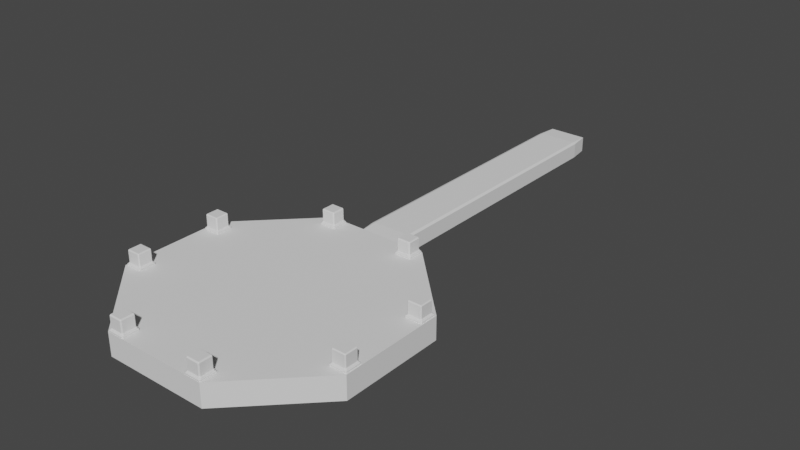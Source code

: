 # Source: Hugo_Stage.blend  (saved by Blender 2.91.10; exported with 4.5.12 LTS)
import bpy
from mathutils import Matrix  # noqa: F401  (used for matrix-valued properties, if any)

bpy.ops.wm.read_factory_settings(use_empty=True)
scene = bpy.context.scene
scene.name = 'Scene'

# ---- collections
col_collection = bpy.data.collections.new('Collection'); scene.collection.children.link(col_collection)

# ---- world
world_world = bpy.data.worlds.new('World'); scene.world = world_world
world_world.use_nodes = True; world_world.node_tree.nodes.clear()
_N = world_world.node_tree.nodes; _L = world_world.node_tree.links
n0 = _N.new('ShaderNodeOutputWorld'); n0.name = 'World Output'; n0.location = (300, 300)
n1 = _N.new('ShaderNodeBackground'); n1.name = 'Background'; n1.location = (10, 300)
n1.inputs[0].default_value = (0.05088, 0.05088, 0.05088, 1.0)
_L.new(n1.outputs[0], n0.inputs[0])
n0.is_active_output = True
world_world.color = (0.05088, 0.05088, 0.05088)
world_world.use_sun_shadow = False
world_world.sun_shadow_jitter_overblur = 0.0

# ---- meshes
me_cube_001 = bpy.data.meshes.new('Cube.001')
me_cube_001.from_pydata([(-0.8724, -0.8724, -1.0), (-0.8724, -1.0, -0.8724), (-1.0, -0.8724, -0.8724), (-0.8724, -1.0, 0.8724), (-0.8724, -0.8724, 1.0), (-1.0, -0.8724, 0.8724), (-0.8724, 0.8724, -1.0), (-1.0, 0.8724, -0.8724), (-0.8724, 1.0, -0.8724), (-0.8724, 0.8724, 1.0), (-0.8724, 1.0, 0.8724), (-1.0, 0.8724, 0.8724), (0.8724, -0.8724, -1.0), (1.0, -0.8724, -0.8724), (0.8724, -1.0, -0.8724), (0.8724, -0.8724, 1.0), (0.8724, -1.0, 0.8724), (1.0, -0.8724, 0.8724), (0.8724, 0.8724, -1.0), (0.8724, 1.0, -0.8724), (1.0, 0.8724, -0.8724), (0.8724, 0.8724, 1.0), (1.0, 0.8724, 0.8724), (0.8724, 1.0, 0.8724)], [], [(14, 16, 3, 1), (20, 22, 17, 13), (21, 9, 4, 15), (2, 5, 11, 7), (8, 10, 23, 19), (0, 1, 2), (3, 4, 5), (6, 7, 8), (9, 10, 11), (12, 13, 14), (15, 16, 17), (18, 19, 20), (21, 22, 23), (6, 0, 2, 7), (1, 3, 5, 2), (4, 9, 11, 5), (10, 8, 7, 11), (18, 6, 8, 19), (9, 21, 23, 10), (22, 20, 19, 23), (12, 18, 20, 13), (21, 15, 17, 22), (16, 14, 13, 17), (0, 12, 14, 1), (15, 4, 3, 16), (6, 18, 12, 0)])
_uv = me_cube_001.uv_layers.new(name='UVMap')
_uv.uv.foreach_set('vector', [0.391, 0.766, 0.609, 0.766, 0.609, 0.984, 0.391, 0.984, 0.391, 0.516, 0.609, 0.516, 0.609, 0.734, 0.391, 0.734, 0.641, 0.516, 0.859, 0.516, 0.859, 0.734, 0.641, 0.734, 0.391, 0.01595, 0.609, 0.01595, 0.609, 0.234, 0.391, 0.234, 0.391, 0.266, 0.609, 0.266, 0.609, 0.484, 0.391, 0.484, 0.141, 0.734, 0.141, 0.75, 0.125, 0.734, 0.609, 0.984, 0.625, 0.984, 0.609, 1.0, 0.141, 0.516, 0.125, 0.516, 0.141, 0.5, 0.625, 0.266, 0.625, 0.266, 0.609, 0.25, 0.359, 0.734, 0.375, 0.734, 0.359, 0.75, 0.625, 0.766, 0.625, 0.766, 0.609, 0.75, 0.359, 0.516, 0.359, 0.5, 0.375, 0.516, 0.625, 0.516, 0.625, 0.516, 0.609, 0.5, 0.141, 0.516, 0.141, 0.734, 0.125, 0.734, 0.125, 0.516, 0.391, 0.0, 0.609, 0.0, 0.609, 0.01595, 0.391, 0.01595, 0.625, 0.01595, 0.625, 0.234, 0.609, 0.234, 0.609, 0.01595, 0.609, 0.266, 0.391, 0.266, 0.391, 0.234, 0.609, 0.234, 0.359, 0.516, 0.141, 0.516, 0.141, 0.5, 0.359, 0.5, 0.625, 0.266, 0.625, 0.484, 0.609, 0.484, 0.609, 0.266, 0.609, 0.516, 0.391, 0.516, 0.391, 0.484, 0.609, 0.484, 0.359, 0.734, 0.359, 0.516, 0.391, 0.516, 0.391, 0.734, 0.641, 0.516, 0.641, 0.734, 0.609, 0.734, 0.609, 0.516, 0.609, 0.766, 0.391, 0.766, 0.391, 0.734, 0.609, 0.734, 0.141, 0.734, 0.359, 0.734, 0.359, 0.75, 0.141, 0.75, 0.625, 0.766, 0.625, 0.984, 0.609, 0.984, 0.609, 0.766, 0.141, 0.516, 0.359, 0.516, 0.359, 0.734, 0.141, 0.734])
me_cube_001.use_remesh_fix_poles = True
me_cube_001.use_remesh_preserve_attributes = False
me_cube_001.use_mirror_vertex_groups = False
me_cube_001.update()
me_cube_002 = bpy.data.meshes.new('Cube.002')
me_cube_002.from_pydata([(-2.312, 4.935, 0.3593), (-2.312, 4.889, 0.4046), (-2.358, 4.935, 0.4046), (-2.312, 4.889, 0.5657), (-2.248, 4.935, 0.6111), (-2.312, 4.999, 0.6111), (-2.358, 4.935, 0.5657), (-2.312, 5.613, 0.3593), (-2.358, 5.613, 0.4046), (-2.312, 5.658, 0.4046), (-2.312, 5.549, 0.6111), (-2.248, 5.613, 0.6111), (-2.312, 5.658, 0.5657), (-2.358, 5.613, 0.5657), (-1.634, 4.935, 0.3593), (-1.589, 4.935, 0.4046), (-1.634, 4.889, 0.4046), (-1.634, 4.999, 0.6111), (-1.699, 4.935, 0.6111), (-1.634, 4.889, 0.5657), (-1.589, 4.935, 0.5657), (-1.634, 5.613, 0.3593), (-1.634, 5.658, 0.4046), (-1.589, 5.613, 0.4046), (-1.699, 5.613, 0.6111), (-1.634, 5.549, 0.6111), (-1.589, 5.613, 0.5657), (-1.634, 5.658, 0.5657), (-2.289, 5.004, 0.6564), (-2.334, 4.977, 0.6111), (-2.27, 4.913, 0.6111), (-2.243, 4.959, 0.6564), (-2.289, 5.543, 0.6564), (-2.243, 5.589, 0.6564), (-2.27, 5.634, 0.6111), (-2.334, 5.57, 0.6111), (-1.704, 5.589, 0.6564), (-1.658, 5.543, 0.6564), (-1.613, 5.57, 0.6111), (-1.677, 5.634, 0.6111), (-1.658, 5.004, 0.6564), (-1.704, 4.959, 0.6564), (-1.677, 4.913, 0.6111), (-1.613, 4.977, 0.6111), (-2.289, 5.004, 1.149), (-2.243, 4.959, 1.149), (-2.243, 5.004, 1.194), (-2.289, 5.543, 1.149), (-2.243, 5.543, 1.194), (-2.243, 5.589, 1.149), (-1.704, 5.589, 1.149), (-1.704, 5.543, 1.194), (-1.658, 5.543, 1.149), (-1.658, 5.004, 1.149), (-1.704, 5.004, 1.194), (-1.704, 4.959, 1.149), (-5.58, 1.598, 0.3593), (-5.58, 1.559, 0.3982), (-5.619, 1.598, 0.3982), (-5.58, 1.559, 0.5722), (-5.525, 1.598, 0.6111), (-5.58, 1.653, 0.6111), (-5.619, 1.598, 0.5722), (-5.58, 2.289, 0.3593), (-5.619, 2.289, 0.3982), (-5.58, 2.328, 0.3982), (-5.58, 2.234, 0.6111), (-5.525, 2.289, 0.6111), (-5.58, 2.328, 0.5722), (-5.619, 2.289, 0.5722), (-4.89, 1.598, 0.3593), (-4.851, 1.598, 0.3982), (-4.89, 1.559, 0.3982), (-4.89, 1.653, 0.6111), (-4.945, 1.598, 0.6111), (-4.89, 1.559, 0.5722), (-4.851, 1.598, 0.5722), (-4.89, 2.289, 0.3593), (-4.89, 2.328, 0.3982), (-4.851, 2.289, 0.3982), (-4.945, 2.289, 0.6111), (-4.89, 2.234, 0.6111), (-4.851, 2.289, 0.5722), (-4.89, 2.328, 0.5722), (-5.55, 1.667, 0.65), (-5.589, 1.644, 0.6111), (-5.534, 1.589, 0.6111), (-5.511, 1.628, 0.65), (-5.55, 2.22, 0.65), (-5.511, 2.258, 0.65), (-5.534, 2.297, 0.6111), (-5.589, 2.242, 0.6111), (-4.959, 2.258, 0.65), (-4.92, 2.22, 0.65), (-4.881, 2.242, 0.6111), (-4.936, 2.297, 0.6111), (-4.92, 1.667, 0.65), (-4.959, 1.628, 0.65), (-4.936, 1.589, 0.6111), (-4.881, 1.644, 0.6111), (-5.55, 1.667, 1.155), (-5.511, 1.628, 1.155), (-5.511, 1.667, 1.194), (-5.55, 2.22, 1.155), (-5.511, 2.22, 1.194), (-5.511, 2.258, 1.155), (-4.959, 2.258, 1.155), (-4.959, 2.22, 1.194), (-4.92, 2.22, 1.155), (-4.92, 1.667, 1.155), (-4.959, 1.667, 1.194), (-4.959, 1.628, 1.155)], [], [(16, 19, 3, 1), (24, 11, 34, 39), (17, 25, 38, 43), (10, 5, 29, 35), (2, 6, 13, 8), (32, 28, 44, 47), (36, 33, 49, 50), (4, 18, 42, 30), (9, 12, 27, 22), (23, 26, 20, 15), (40, 37, 52, 53), (51, 48, 46, 54), (31, 41, 55, 45), (72, 75, 59, 57), (80, 67, 90, 95), (73, 81, 94, 99), (66, 61, 85, 91), (58, 62, 69, 64), (88, 84, 100, 103), (92, 89, 105, 106), (60, 74, 98, 86), (65, 68, 83, 78), (79, 82, 76, 71), (96, 93, 108, 109), (107, 104, 102, 110), (87, 97, 111, 101), (0, 1, 2), (3, 4, 5, 6), (7, 8, 9), (10, 11, 12, 13), (14, 15, 16), (17, 18, 19, 20), (21, 22, 23), (24, 25, 26, 27), (28, 29, 30, 31), (32, 33, 34, 35), (36, 37, 38, 39), (40, 41, 42, 43), (44, 45, 46), (47, 48, 49), (50, 51, 52), (53, 54, 55), (7, 0, 2, 8), (1, 3, 6, 2), (5, 10, 13, 6), (12, 9, 8, 13), (21, 7, 9, 22), (11, 24, 27, 12), (26, 23, 22, 27), (14, 21, 23, 15), (25, 17, 20, 26), (19, 16, 15, 20), (0, 14, 16, 1), (18, 4, 3, 19), (28, 32, 35, 29), (33, 36, 39, 34), (37, 40, 43, 38), (41, 31, 30, 42), (24, 39, 38, 25), (42, 18, 17, 43), (4, 30, 29, 5), (34, 11, 10, 35), (46, 48, 47, 44), (48, 51, 50, 49), (51, 54, 53, 52), (54, 46, 45, 55), (40, 53, 55, 41), (44, 28, 31, 45), (32, 47, 49, 33), (52, 37, 36, 50), (7, 21, 14, 0), (56, 57, 58), (59, 60, 61, 62), (63, 64, 65), (66, 67, 68, 69), (70, 71, 72), (73, 74, 75, 76), (77, 78, 79), (80, 81, 82, 83), (84, 85, 86, 87), (88, 89, 90, 91), (92, 93, 94, 95), (96, 97, 98, 99), (100, 101, 102), (103, 104, 105), (106, 107, 108), (109, 110, 111), (63, 56, 58, 64), (57, 59, 62, 58), (61, 66, 69, 62), (68, 65, 64, 69), (77, 63, 65, 78), (67, 80, 83, 68), (82, 79, 78, 83), (70, 77, 79, 71), (81, 73, 76, 82), (75, 72, 71, 76), (56, 70, 72, 57), (74, 60, 59, 75), (84, 88, 91, 85), (89, 92, 95, 90), (93, 96, 99, 94), (97, 87, 86, 98), (80, 95, 94, 81), (98, 74, 73, 99), (60, 86, 85, 61), (90, 67, 66, 91), (102, 104, 103, 100), (104, 107, 106, 105), (107, 110, 109, 108), (110, 102, 101, 111), (96, 109, 111, 97), (100, 84, 87, 101), (88, 103, 105, 89), (108, 93, 92, 106), (63, 77, 70, 56)])
_uv = me_cube_002.uv_layers.new(name='UVMap')
_uv.uv.foreach_set('vector', [0.42, 0.7647, 0.58, 0.7647, 0.58, 0.9853, 0.42, 0.9853, 0.625, 0.4772, 0.625, 0.2728, 0.625, 0.2716, 0.625, 0.4784, 0.625, 0.7272, 0.625, 0.5228, 0.625, 0.5216, 0.625, 0.7284, 0.625, 0.2272, 0.625, 0.02279, 0.625, 0.02161, 0.625, 0.2284, 0.42, 0.01475, 0.58, 0.01475, 0.58, 0.2353, 0.42, 0.2353, 0.625, 0.232, 0.625, 0.01799, 0.625, 0.01799, 0.625, 0.232, 0.625, 0.482, 0.625, 0.268, 0.625, 0.268, 0.625, 0.482, 0.625, 0.9772, 0.625, 0.7728, 0.625, 0.7716, 0.625, 0.9784, 0.42, 0.2647, 0.58, 0.2647, 0.58, 0.4853, 0.42, 0.4853, 0.42, 0.5147, 0.58, 0.5147, 0.58, 0.7353, 0.42, 0.7353, 0.625, 0.732, 0.625, 0.518, 0.625, 0.518, 0.625, 0.732, 0.643, 0.518, 0.857, 0.518, 0.857, 0.732, 0.643, 0.732, 0.625, 0.982, 0.625, 0.768, 0.625, 0.768, 0.625, 0.982, 0.4136, 0.7626, 0.5864, 0.7626, 0.5864, 0.9874, 0.4136, 0.9874, 0.625, 0.481, 0.625, 0.269, 0.625, 0.2687, 0.625, 0.4813, 0.625, 0.731, 0.625, 0.519, 0.625, 0.5187, 0.625, 0.7313, 0.625, 0.231, 0.625, 0.01905, 0.625, 0.01869, 0.625, 0.2313, 0.4136, 0.01265, 0.5864, 0.01265, 0.5864, 0.2374, 0.4136, 0.2374, 0.625, 0.2346, 0.625, 0.01543, 0.625, 0.01543, 0.625, 0.2346, 0.625, 0.4846, 0.625, 0.2654, 0.625, 0.2654, 0.625, 0.4846, 0.625, 0.981, 0.625, 0.769, 0.625, 0.7687, 0.625, 0.9813, 0.4136, 0.2626, 0.5864, 0.2626, 0.5864, 0.4874, 0.4136, 0.4874, 0.4136, 0.5126, 0.5864, 0.5126, 0.5864, 0.7374, 0.4136, 0.7374, 0.625, 0.7346, 0.625, 0.5154, 0.625, 0.5154, 0.625, 0.7346, 0.6404, 0.5154, 0.8596, 0.5154, 0.8596, 0.7346, 0.6404, 0.7346, 0.625, 0.9846, 0.625, 0.7654, 0.625, 0.7654, 0.625, 0.9846, 0.1397, 0.7353, 0.1397, 0.75, 0.125, 0.7353, 0.58, 0.0, 0.625, 0.01475, 0.625, 0.03561, 0.625, 0.01475, 0.1397, 0.5147, 0.125, 0.5147, 0.1397, 0.5, 0.625, 0.2272, 0.625, 0.2728, 0.58, 0.2647, 0.58, 0.2353, 0.3603, 0.7353, 0.375, 0.7353, 0.3603, 0.75, 0.625, 0.7272, 0.625, 0.7728, 0.58, 0.7647, 0.58, 0.7353, 0.3603, 0.5147, 0.3603, 0.5, 0.375, 0.5147, 0.625, 0.4772, 0.625, 0.5228, 0.58, 0.5147, 0.58, 0.4853, 0.625, 0.01799, 0.625, 0.007453, 0.625, 0.0, 0.625, 0.0, 0.625, 0.232, 0.625, 0.268, 0.625, 0.2716, 0.625, 0.2284, 0.625, 0.482, 0.625, 0.518, 0.625, 0.5216, 0.625, 0.4784, 0.625, 0.732, 0.625, 0.768, 0.625, 0.7716, 0.625, 0.7284, 0.625, 0.01799, 0.625, 0.0, 0.625, 0.01799, 0.625, 0.232, 0.625, 0.232, 0.625, 0.25, 0.625, 0.482, 0.625, 0.482, 0.625, 0.5, 0.625, 0.732, 0.625, 0.732, 0.625, 0.75, 0.1397, 0.5147, 0.1397, 0.7353, 0.125, 0.7353, 0.125, 0.5147, 0.42, 0.0, 0.58, 0.0, 0.58, 0.01475, 0.42, 0.01475, 0.625, 0.02279, 0.625, 0.2272, 0.58, 0.2353, 0.58, 0.01475, 0.58, 0.2647, 0.42, 0.2647, 0.42, 0.2353, 0.58, 0.2353, 0.3603, 0.5147, 0.1397, 0.5147, 0.1397, 0.5, 0.3603, 0.5, 0.625, 0.2728, 0.625, 0.4772, 0.58, 0.4853, 0.58, 0.2647, 0.58, 0.5147, 0.42, 0.5147, 0.42, 0.4853, 0.58, 0.4853, 0.3603, 0.7353, 0.3603, 0.5147, 0.42, 0.5147, 0.42, 0.7353, 0.625, 0.5228, 0.625, 0.7272, 0.58, 0.7353, 0.58, 0.5147, 0.58, 0.7647, 0.42, 0.7647, 0.42, 0.7353, 0.58, 0.7353, 0.1397, 0.7353, 0.3603, 0.7353, 0.3603, 0.75, 0.1397, 0.75, 0.625, 0.7728, 0.625, 0.9772, 0.58, 0.9853, 0.58, 0.7647, 0.625, 0.01799, 0.625, 0.232, 0.625, 0.2284, 0.625, 0.02161, 0.625, 0.268, 0.625, 0.482, 0.625, 0.4784, 0.625, 0.2716, 0.625, 0.518, 0.625, 0.732, 0.625, 0.7284, 0.625, 0.5216, 0.625, 0.768, 0.625, 0.982, 0.625, 0.9784, 0.625, 0.7716, 0.625, 0.4772, 0.625, 0.4784, 0.625, 0.5216, 0.625, 0.5228, 0.625, 0.7716, 0.625, 0.7728, 0.625, 0.7272, 0.625, 0.7284, 0.625, 0.0, 0.625, 0.0, 0.625, 0.02161, 0.625, 0.02279, 0.625, 0.2716, 0.625, 0.2728, 0.625, 0.2272, 0.625, 0.2284, 0.625, 0.01799, 0.625, 0.232, 0.625, 0.232, 0.625, 0.01799, 0.625, 0.268, 0.625, 0.482, 0.625, 0.482, 0.625, 0.268, 0.643, 0.518, 0.643, 0.732, 0.625, 0.732, 0.625, 0.518, 0.625, 0.768, 0.625, 0.982, 0.625, 0.982, 0.625, 0.768, 0.625, 0.732, 0.625, 0.732, 0.625, 0.768, 0.625, 0.768, 0.625, 0.01799, 0.625, 0.01799, 0.625, 0.0, 0.625, 0.0, 0.625, 0.232, 0.625, 0.232, 0.625, 0.268, 0.625, 0.268, 0.625, 0.518, 0.625, 0.518, 0.625, 0.482, 0.625, 0.482, 0.1397, 0.5147, 0.3603, 0.5147, 0.3603, 0.7353, 0.1397, 0.7353, 0.1376, 0.7374, 0.1376, 0.75, 0.125, 0.7374, 0.625, -0.01313, 0.625, 0.0, 0.625, 0.0, 0.625, 0.01265, 0.1376, 0.5126, 0.125, 0.5126, 0.1376, 0.5, 0.625, 0.231, 0.625, 0.269, 0.5864, 0.2626, 0.5864, 0.2374, 0.3624, 0.7374, 0.375, 0.7374, 0.3624, 0.75, 0.625, 0.731, 0.625, 0.769, 0.5864, 0.7626, 0.5864, 0.7374, 0.3624, 0.5126, 0.3624, 0.5, 0.375, 0.5126, 0.625, 0.481, 0.625, 0.519, 0.5864, 0.5126, 0.5864, 0.4874, 0.625, 0.01543, 0.625, 0.0, 0.625, 0.0, 0.625, 0.0, 0.625, 0.2346, 0.625, 0.2654, 0.625, 0.2687, 0.625, 0.2313, 0.625, 0.4846, 0.625, 0.5154, 0.625, 0.5187, 0.625, 0.4813, 0.625, 0.7346, 0.625, 0.7654, 0.625, 0.7687, 0.625, 0.7313, 0.625, 0.01543, 0.625, 0.0, 0.625, 0.01543, 0.625, 0.2346, 0.625, 0.2346, 0.625, 0.25, 0.625, 0.4846, 0.625, 0.4846, 0.625, 0.5, 0.625, 0.7346, 0.625, 0.7346, 0.625, 0.75, 0.1376, 0.5126, 0.1376, 0.7374, 0.125, 0.7374, 0.125, 0.5126, 0.4136, 0.0, 0.5864, 0.0, 0.5864, 0.01265, 0.4136, 0.01265, 0.625, 0.01905, 0.625, 0.231, 0.5864, 0.2374, 0.5864, 0.01265, 0.5864, 0.2626, 0.4136, 0.2626, 0.4136, 0.2374, 0.5864, 0.2374, 0.3624, 0.5126, 0.1376, 0.5126, 0.1376, 0.5, 0.3624, 0.5, 0.625, 0.269, 0.625, 0.481, 0.5864, 0.4874, 0.5864, 0.2626, 0.5864, 0.5126, 0.4136, 0.5126, 0.4136, 0.4874, 0.5864, 0.4874, 0.3624, 0.7374, 0.3624, 0.5126, 0.4136, 0.5126, 0.4136, 0.7374, 0.625, 0.519, 0.625, 0.731, 0.5864, 0.7374, 0.5864, 0.5126, 0.5864, 0.7626, 0.4136, 0.7626, 0.4136, 0.7374, 0.5864, 0.7374, 0.1376, 0.7374, 0.3624, 0.7374, 0.3624, 0.75, 0.1376, 0.75, 0.625, 0.769, 0.625, 0.981, 0.5864, 0.9874, 0.5864, 0.7626, 0.625, 0.01543, 0.625, 0.2346, 0.625, 0.2313, 0.625, 0.01869, 0.625, 0.2654, 0.625, 0.4846, 0.625, 0.4813, 0.625, 0.2687, 0.625, 0.5154, 0.625, 0.7346, 0.625, 0.7313, 0.625, 0.5187, 0.625, 0.7654, 0.625, 0.9846, 0.625, 0.9813, 0.625, 0.7687, 0.625, 0.481, 0.625, 0.4813, 0.625, 0.5187, 0.625, 0.519, 0.625, 0.7687, 0.625, 0.769, 0.625, 0.731, 0.625, 0.7313, 0.625, 0.0, 0.625, 0.0, 0.625, 0.01869, 0.625, 0.01905, 0.625, 0.2687, 0.625, 0.269, 0.625, 0.231, 0.625, 0.2313, 0.625, 0.01543, 0.625, 0.2346, 0.625, 0.2346, 0.625, 0.01543, 0.625, 0.2654, 0.625, 0.4846, 0.625, 0.4846, 0.625, 0.2654, 0.6404, 0.5154, 0.6404, 0.7346, 0.625, 0.7346, 0.625, 0.5154, 0.625, 0.7654, 0.625, 0.9846, 0.625, 0.9846, 0.625, 0.7654, 0.625, 0.7346, 0.625, 0.7346, 0.625, 0.7654, 0.625, 0.7654, 0.625, 0.01543, 0.625, 0.01543, 0.625, 0.0, 0.625, 0.0, 0.625, 0.2346, 0.625, 0.2346, 0.625, 0.2654, 0.625, 0.2654, 0.625, 0.5154, 0.625, 0.5154, 0.625, 0.4846, 0.625, 0.4846, 0.1376, 0.5126, 0.3624, 0.5126, 0.3624, 0.7374, 0.1376, 0.7374])
me_cube_002.use_remesh_fix_poles = True
me_cube_002.use_remesh_preserve_attributes = False
me_cube_002.use_mirror_vertex_groups = False
me_cube_002.update()
me_cylinder_002 = bpy.data.meshes.new('Cylinder.002')
me_cylinder_002.from_pydata([(-2.348, 5.669, -0.5114), (-2.348, 5.669, 0.5114), (2.348, 5.669, -0.5114), (2.348, 5.669, 0.5114), (5.669, 2.348, -0.5114), (5.669, 2.348, 0.5114), (5.669, -2.348, -0.5114), (5.669, -2.348, 0.5114), (2.348, -5.669, -0.5114), (2.348, -5.669, 0.5114), (-2.348, -5.669, -0.5114), (-2.348, -5.669, 0.5114), (-5.669, -2.348, -0.5114), (-5.669, -2.348, 0.5114), (-5.669, 2.348, -0.5114), (-5.669, 2.348, 0.5114)], [], [(0, 1, 3, 2), (2, 3, 5, 4), (4, 5, 7, 6), (6, 7, 9, 8), (8, 9, 11, 10), (10, 11, 13, 12), (3, 1, 15, 13, 11, 9, 7, 5), (12, 13, 15, 14), (14, 15, 1, 0), (0, 2, 4, 6, 8, 10, 12, 14)])
_uv = me_cylinder_002.uv_layers.new(name='UVMap')
_uv.uv.foreach_set('vector', [1.0, 0.5, 1.0, 1.0, 0.875, 1.0, 0.875, 0.5, 0.875, 0.5, 0.875, 1.0, 0.75, 1.0, 0.75, 0.5, 0.75, 0.5, 0.75, 1.0, 0.625, 1.0, 0.625, 0.5, 0.625, 0.5, 0.625, 1.0, 0.5, 1.0, 0.5, 0.5, 0.5, 0.5, 0.5, 1.0, 0.375, 1.0, 0.375, 0.5, 0.375, 0.5, 0.375, 1.0, 0.25, 1.0, 0.25, 0.5, 0.4197, 0.4197, 0.25, 0.49, 0.08029, 0.4197, 0.01, 0.25, 0.08029, 0.08029, 0.25, 0.01, 0.4197, 0.08029, 0.49, 0.25, 0.25, 0.5, 0.25, 1.0, 0.125, 1.0, 0.125, 0.5, 0.125, 0.5, 0.125, 1.0, 0.0, 1.0, 0.0, 0.5, 0.75, 0.49, 0.9197, 0.4197, 0.99, 0.25, 0.9197, 0.08029, 0.75, 0.01, 0.5803, 0.08029, 0.51, 0.25, 0.5803, 0.4197])
me_cylinder_002.use_remesh_fix_poles = True
me_cylinder_002.use_remesh_preserve_attributes = False
me_cylinder_002.use_mirror_vertex_groups = False
me_cylinder_002.update()

# ---- objects
ob_walkway = bpy.data.objects.new('Walkway', me_cube_001)
ob_pedestals = bpy.data.objects.new('Pedestals', me_cube_002)
ob_cylinder = bpy.data.objects.new('Cylinder', me_cylinder_002)

# ---- transforms, parenting, visibility, modifiers, constraints
ob_walkway.location = (0.0, 12.82, 0.0)
ob_walkway.scale = (1.0, 7.145, 0.3961)
ob_walkway.lineart.crease_threshold = 0.0
ob_pedestals.location = (0.0, 0.0, 0.0)
ob_pedestals.lineart.crease_threshold = 0.0
_m = ob_pedestals.modifiers.new('Mirror', 'MIRROR')
_m.use_axis = (True, True, False)
ob_cylinder.location = (0.0, 0.0, 0.0)
ob_cylinder.lineart.crease_threshold = 0.0

# ---- collection membership
col_collection.objects.link(ob_walkway)
col_collection.objects.link(ob_pedestals)
col_collection.objects.link(ob_cylinder)

# ---- scene / render settings (as saved in the file)
scene.frame_start = 1; scene.frame_end = 250; scene.frame_set(1)
scene.render.engine = 'BLENDER_EEVEE_NEXT'
scene.cycles.use_denoising = False
scene.cycles.samples = 128
scene.cycles.sampling_pattern = 'TABULATED_SOBOL'
scene.cycles.use_adaptive_sampling = False
scene.cycles.use_light_tree = False
scene.view_settings.view_transform = 'Filmic'
bpy.context.view_layer.update()

# ---- added for rendering (the .blend has no active camera and no usable light): camera, sun
cam_auto = bpy.data.cameras.new('AutoCamera')
cam_auto.lens = 50.0
cam_auto.sensor_width = 36.0
cam_auto.clip_end = 1000.0
ob_auto_camera = bpy.data.objects.new('AutoCamera', cam_auto)
scene.collection.objects.link(ob_auto_camera)
ob_auto_camera.location = (25.9842, -24.0319, 21.1287)
ob_auto_camera.rotation_euler = (1.09748, -7.21219e-08, 0.694738)
scene.camera = ob_auto_camera
light_auto_sun = bpy.data.lights.new('AutoSun', 'SUN')
light_auto_sun.energy = 3.0
light_auto_sun.angle = 0.0523599
ob_auto_sun = bpy.data.objects.new('AutoSun', light_auto_sun)
scene.collection.objects.link(ob_auto_sun)
ob_auto_sun.rotation_euler = (0.872665, 0.174533, 0.523599)
bpy.context.view_layer.update()
